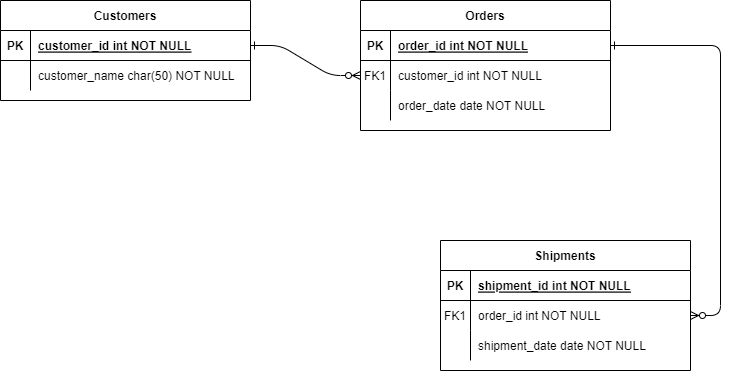

The diagram above was exported from draw.io. Its source (the exported page's mxGraphModel, read from the mxfile embedded in the PNG):
<mxGraphModel dx="1422" dy="762" grid="1" gridSize="10" guides="1" tooltips="1" connect="1" arrows="1" fold="1" page="1" pageScale="1" pageWidth="850" pageHeight="1100" math="0" shadow="0" extFonts="Permanent Marker^https://fonts.googleapis.com/css?family=Permanent+Marker">
  <root>
    <mxCell id="0" />
    <mxCell id="1" parent="0" />
    <mxCell id="C-vyLk0tnHw3VtMMgP7b-1" value="" style="edgeStyle=entityRelationEdgeStyle;endArrow=ERzeroToMany;startArrow=ERone;endFill=1;startFill=0;" parent="1" source="C-vyLk0tnHw3VtMMgP7b-24" target="C-vyLk0tnHw3VtMMgP7b-6" edge="1">
      <mxGeometry width="100" height="100" relative="1" as="geometry">
        <mxPoint x="340" y="720" as="sourcePoint" />
        <mxPoint x="440" y="620" as="targetPoint" />
      </mxGeometry>
    </mxCell>
    <mxCell id="C-vyLk0tnHw3VtMMgP7b-12" value="" style="edgeStyle=entityRelationEdgeStyle;endArrow=ERzeroToMany;startArrow=ERone;endFill=1;startFill=0;" parent="1" source="C-vyLk0tnHw3VtMMgP7b-3" target="C-vyLk0tnHw3VtMMgP7b-17" edge="1">
      <mxGeometry width="100" height="100" relative="1" as="geometry">
        <mxPoint x="400" y="180" as="sourcePoint" />
        <mxPoint x="460" y="205" as="targetPoint" />
      </mxGeometry>
    </mxCell>
    <mxCell id="C-vyLk0tnHw3VtMMgP7b-2" value="Orders" style="shape=table;startSize=30;container=1;collapsible=1;childLayout=tableLayout;fixedRows=1;rowLines=0;fontStyle=1;align=center;resizeLast=1;" parent="1" vertex="1">
      <mxGeometry x="370" y="40" width="250" height="130" as="geometry" />
    </mxCell>
    <mxCell id="C-vyLk0tnHw3VtMMgP7b-3" value="" style="shape=partialRectangle;collapsible=0;dropTarget=0;pointerEvents=0;fillColor=none;points=[[0,0.5],[1,0.5]];portConstraint=eastwest;top=0;left=0;right=0;bottom=1;" parent="C-vyLk0tnHw3VtMMgP7b-2" vertex="1">
      <mxGeometry y="30" width="250" height="30" as="geometry" />
    </mxCell>
    <mxCell id="C-vyLk0tnHw3VtMMgP7b-4" value="PK" style="shape=partialRectangle;overflow=hidden;connectable=0;fillColor=none;top=0;left=0;bottom=0;right=0;fontStyle=1;" parent="C-vyLk0tnHw3VtMMgP7b-3" vertex="1">
      <mxGeometry width="30" height="30" as="geometry">
        <mxRectangle width="30" height="30" as="alternateBounds" />
      </mxGeometry>
    </mxCell>
    <mxCell id="C-vyLk0tnHw3VtMMgP7b-5" value="order_id int NOT NULL " style="shape=partialRectangle;overflow=hidden;connectable=0;fillColor=none;top=0;left=0;bottom=0;right=0;align=left;spacingLeft=6;fontStyle=5;" parent="C-vyLk0tnHw3VtMMgP7b-3" vertex="1">
      <mxGeometry x="30" width="220" height="30" as="geometry">
        <mxRectangle width="220" height="30" as="alternateBounds" />
      </mxGeometry>
    </mxCell>
    <mxCell id="C-vyLk0tnHw3VtMMgP7b-6" value="" style="shape=partialRectangle;collapsible=0;dropTarget=0;pointerEvents=0;fillColor=none;points=[[0,0.5],[1,0.5]];portConstraint=eastwest;top=0;left=0;right=0;bottom=0;" parent="C-vyLk0tnHw3VtMMgP7b-2" vertex="1">
      <mxGeometry y="60" width="250" height="30" as="geometry" />
    </mxCell>
    <mxCell id="C-vyLk0tnHw3VtMMgP7b-7" value="FK1" style="shape=partialRectangle;overflow=hidden;connectable=0;fillColor=none;top=0;left=0;bottom=0;right=0;" parent="C-vyLk0tnHw3VtMMgP7b-6" vertex="1">
      <mxGeometry width="30" height="30" as="geometry">
        <mxRectangle width="30" height="30" as="alternateBounds" />
      </mxGeometry>
    </mxCell>
    <mxCell id="C-vyLk0tnHw3VtMMgP7b-8" value="customer_id int NOT NULL" style="shape=partialRectangle;overflow=hidden;connectable=0;fillColor=none;top=0;left=0;bottom=0;right=0;align=left;spacingLeft=6;" parent="C-vyLk0tnHw3VtMMgP7b-6" vertex="1">
      <mxGeometry x="30" width="220" height="30" as="geometry">
        <mxRectangle width="220" height="30" as="alternateBounds" />
      </mxGeometry>
    </mxCell>
    <mxCell id="C-vyLk0tnHw3VtMMgP7b-9" value="" style="shape=partialRectangle;collapsible=0;dropTarget=0;pointerEvents=0;fillColor=none;points=[[0,0.5],[1,0.5]];portConstraint=eastwest;top=0;left=0;right=0;bottom=0;" parent="C-vyLk0tnHw3VtMMgP7b-2" vertex="1">
      <mxGeometry y="90" width="250" height="30" as="geometry" />
    </mxCell>
    <mxCell id="C-vyLk0tnHw3VtMMgP7b-10" value="" style="shape=partialRectangle;overflow=hidden;connectable=0;fillColor=none;top=0;left=0;bottom=0;right=0;" parent="C-vyLk0tnHw3VtMMgP7b-9" vertex="1">
      <mxGeometry width="30" height="30" as="geometry">
        <mxRectangle width="30" height="30" as="alternateBounds" />
      </mxGeometry>
    </mxCell>
    <mxCell id="C-vyLk0tnHw3VtMMgP7b-11" value="order_date date NOT NULL" style="shape=partialRectangle;overflow=hidden;connectable=0;fillColor=none;top=0;left=0;bottom=0;right=0;align=left;spacingLeft=6;" parent="C-vyLk0tnHw3VtMMgP7b-9" vertex="1">
      <mxGeometry x="30" width="220" height="30" as="geometry">
        <mxRectangle width="220" height="30" as="alternateBounds" />
      </mxGeometry>
    </mxCell>
    <mxCell id="C-vyLk0tnHw3VtMMgP7b-13" value="Shipments" style="shape=table;startSize=30;container=1;collapsible=1;childLayout=tableLayout;fixedRows=1;rowLines=0;fontStyle=1;align=center;resizeLast=1;" parent="1" vertex="1">
      <mxGeometry x="450" y="280" width="250" height="130" as="geometry" />
    </mxCell>
    <mxCell id="C-vyLk0tnHw3VtMMgP7b-14" value="" style="shape=partialRectangle;collapsible=0;dropTarget=0;pointerEvents=0;fillColor=none;points=[[0,0.5],[1,0.5]];portConstraint=eastwest;top=0;left=0;right=0;bottom=1;" parent="C-vyLk0tnHw3VtMMgP7b-13" vertex="1">
      <mxGeometry y="30" width="250" height="30" as="geometry" />
    </mxCell>
    <mxCell id="C-vyLk0tnHw3VtMMgP7b-15" value="PK" style="shape=partialRectangle;overflow=hidden;connectable=0;fillColor=none;top=0;left=0;bottom=0;right=0;fontStyle=1;" parent="C-vyLk0tnHw3VtMMgP7b-14" vertex="1">
      <mxGeometry width="30" height="30" as="geometry" />
    </mxCell>
    <mxCell id="C-vyLk0tnHw3VtMMgP7b-16" value="shipment_id int NOT NULL " style="shape=partialRectangle;overflow=hidden;connectable=0;fillColor=none;top=0;left=0;bottom=0;right=0;align=left;spacingLeft=6;fontStyle=5;" parent="C-vyLk0tnHw3VtMMgP7b-14" vertex="1">
      <mxGeometry x="30" width="220" height="30" as="geometry" />
    </mxCell>
    <mxCell id="C-vyLk0tnHw3VtMMgP7b-17" value="" style="shape=partialRectangle;collapsible=0;dropTarget=0;pointerEvents=0;fillColor=none;points=[[0,0.5],[1,0.5]];portConstraint=eastwest;top=0;left=0;right=0;bottom=0;" parent="C-vyLk0tnHw3VtMMgP7b-13" vertex="1">
      <mxGeometry y="60" width="250" height="30" as="geometry" />
    </mxCell>
    <mxCell id="C-vyLk0tnHw3VtMMgP7b-18" value="FK1" style="shape=partialRectangle;overflow=hidden;connectable=0;fillColor=none;top=0;left=0;bottom=0;right=0;" parent="C-vyLk0tnHw3VtMMgP7b-17" vertex="1">
      <mxGeometry width="30" height="30" as="geometry" />
    </mxCell>
    <mxCell id="C-vyLk0tnHw3VtMMgP7b-19" value="order_id int NOT NULL" style="shape=partialRectangle;overflow=hidden;connectable=0;fillColor=none;top=0;left=0;bottom=0;right=0;align=left;spacingLeft=6;" parent="C-vyLk0tnHw3VtMMgP7b-17" vertex="1">
      <mxGeometry x="30" width="220" height="30" as="geometry" />
    </mxCell>
    <mxCell id="C-vyLk0tnHw3VtMMgP7b-20" value="" style="shape=partialRectangle;collapsible=0;dropTarget=0;pointerEvents=0;fillColor=none;points=[[0,0.5],[1,0.5]];portConstraint=eastwest;top=0;left=0;right=0;bottom=0;" parent="C-vyLk0tnHw3VtMMgP7b-13" vertex="1">
      <mxGeometry y="90" width="250" height="30" as="geometry" />
    </mxCell>
    <mxCell id="C-vyLk0tnHw3VtMMgP7b-21" value="" style="shape=partialRectangle;overflow=hidden;connectable=0;fillColor=none;top=0;left=0;bottom=0;right=0;" parent="C-vyLk0tnHw3VtMMgP7b-20" vertex="1">
      <mxGeometry width="30" height="30" as="geometry" />
    </mxCell>
    <mxCell id="C-vyLk0tnHw3VtMMgP7b-22" value="shipment_date date NOT NULL" style="shape=partialRectangle;overflow=hidden;connectable=0;fillColor=none;top=0;left=0;bottom=0;right=0;align=left;spacingLeft=6;" parent="C-vyLk0tnHw3VtMMgP7b-20" vertex="1">
      <mxGeometry x="30" width="220" height="30" as="geometry" />
    </mxCell>
    <mxCell id="C-vyLk0tnHw3VtMMgP7b-23" value="Customers" style="shape=table;startSize=30;container=1;collapsible=1;childLayout=tableLayout;fixedRows=1;rowLines=0;fontStyle=1;align=center;resizeLast=1;" parent="1" vertex="1">
      <mxGeometry x="10" y="40" width="250" height="100" as="geometry" />
    </mxCell>
    <mxCell id="C-vyLk0tnHw3VtMMgP7b-24" value="" style="shape=partialRectangle;collapsible=0;dropTarget=0;pointerEvents=0;fillColor=none;points=[[0,0.5],[1,0.5]];portConstraint=eastwest;top=0;left=0;right=0;bottom=1;" parent="C-vyLk0tnHw3VtMMgP7b-23" vertex="1">
      <mxGeometry y="30" width="250" height="30" as="geometry" />
    </mxCell>
    <mxCell id="C-vyLk0tnHw3VtMMgP7b-25" value="PK" style="shape=partialRectangle;overflow=hidden;connectable=0;fillColor=none;top=0;left=0;bottom=0;right=0;fontStyle=1;" parent="C-vyLk0tnHw3VtMMgP7b-24" vertex="1">
      <mxGeometry width="30" height="30" as="geometry">
        <mxRectangle width="30" height="30" as="alternateBounds" />
      </mxGeometry>
    </mxCell>
    <mxCell id="C-vyLk0tnHw3VtMMgP7b-26" value="customer_id int NOT NULL " style="shape=partialRectangle;overflow=hidden;connectable=0;fillColor=none;top=0;left=0;bottom=0;right=0;align=left;spacingLeft=6;fontStyle=5;" parent="C-vyLk0tnHw3VtMMgP7b-24" vertex="1">
      <mxGeometry x="30" width="220" height="30" as="geometry">
        <mxRectangle width="220" height="30" as="alternateBounds" />
      </mxGeometry>
    </mxCell>
    <mxCell id="C-vyLk0tnHw3VtMMgP7b-27" value="" style="shape=partialRectangle;collapsible=0;dropTarget=0;pointerEvents=0;fillColor=none;points=[[0,0.5],[1,0.5]];portConstraint=eastwest;top=0;left=0;right=0;bottom=0;" parent="C-vyLk0tnHw3VtMMgP7b-23" vertex="1">
      <mxGeometry y="60" width="250" height="30" as="geometry" />
    </mxCell>
    <mxCell id="C-vyLk0tnHw3VtMMgP7b-28" value="" style="shape=partialRectangle;overflow=hidden;connectable=0;fillColor=none;top=0;left=0;bottom=0;right=0;" parent="C-vyLk0tnHw3VtMMgP7b-27" vertex="1">
      <mxGeometry width="30" height="30" as="geometry">
        <mxRectangle width="30" height="30" as="alternateBounds" />
      </mxGeometry>
    </mxCell>
    <mxCell id="C-vyLk0tnHw3VtMMgP7b-29" value="customer_name char(50) NOT NULL" style="shape=partialRectangle;overflow=hidden;connectable=0;fillColor=none;top=0;left=0;bottom=0;right=0;align=left;spacingLeft=6;" parent="C-vyLk0tnHw3VtMMgP7b-27" vertex="1">
      <mxGeometry x="30" width="220" height="30" as="geometry">
        <mxRectangle width="220" height="30" as="alternateBounds" />
      </mxGeometry>
    </mxCell>
  </root>
</mxGraphModel>